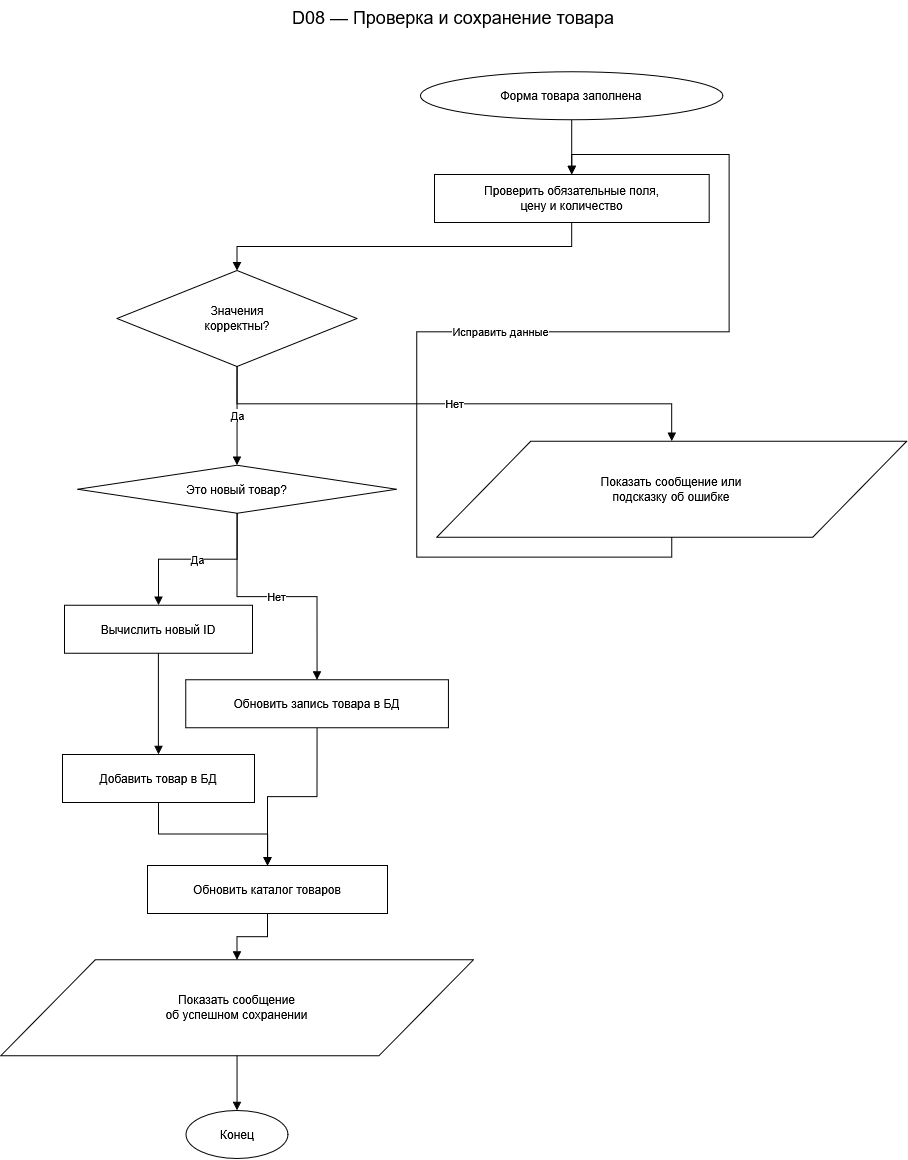

The diagram above was exported from draw.io. Its source (the exported page's mxGraphModel, read from the mxfile embedded in the PNG):
<mxGraphModel dx="5660" dy="-2702" grid="0" gridSize="10" guides="1" tooltips="1" connect="1" arrows="1" fold="1" page="0" pageScale="1" pageWidth="827" pageHeight="1169" math="0" shadow="0">
  <root>
    <mxCell id="0" />
    <mxCell id="1" parent="0" />
    <mxCell id="ucVJKTS0qU9xN8Zi3yHk-228" parent="1" style="text;html=1;align=center;verticalAlign=middle;whiteSpace=wrap;rounded=0;fontSize=18;fontColor=#000000;strokeColor=none;fillColor=none;" value="D08 — Проверка и сохранение товара" vertex="1">
      <mxGeometry height="35" width="906" x="-3330.833282470703" y="4012.0000508626304" as="geometry" />
    </mxCell>
    <mxCell id="ucVJKTS0qU9xN8Zi3yHk-229" parent="1" style="shape=ellipse;whiteSpace=wrap;html=1;fillColor=#FFFFFF;strokeColor=#000000;fontColor=#000000;fontSize=12;align=center;verticalAlign=middle;spacing=4;" value="Форма товара заполнена" vertex="1">
      <mxGeometry height="48" width="302.31" x="-2910.9432824707033" y="4084.3400508626305" as="geometry" />
    </mxCell>
    <mxCell id="ucVJKTS0qU9xN8Zi3yHk-230" parent="1" style="shape=rectangle;whiteSpace=wrap;html=1;fillColor=#FFFFFF;strokeColor=#000000;fontColor=#000000;fontSize=12;align=center;verticalAlign=middle;spacing=4;" value="Проверить обязательные поля,&lt;br&gt;цену и количество" vertex="1">
      <mxGeometry height="48" width="274.67" x="-2897.123282470703" y="4186.97005086263" as="geometry" />
    </mxCell>
    <mxCell id="ucVJKTS0qU9xN8Zi3yHk-231" parent="1" style="shape=rhombus;whiteSpace=wrap;html=1;fillColor=#FFFFFF;strokeColor=#000000;fontColor=#000000;fontSize=12;align=center;verticalAlign=middle;spacing=4;" value="Значения&lt;br&gt;корректны?" vertex="1">
      <mxGeometry height="96" width="240" x="-3214.453282470703" y="4283.00005086263" as="geometry" />
    </mxCell>
    <mxCell id="ucVJKTS0qU9xN8Zi3yHk-232" parent="1" style="shape=parallelogram;whiteSpace=wrap;html=1;fillColor=#FFFFFF;strokeColor=#000000;fontColor=#000000;fontSize=12;align=center;verticalAlign=middle;spacing=4;" value="Показать сообщение или&lt;br&gt;подсказку об ошибке" vertex="1">
      <mxGeometry height="96" width="470" x="-2894.783282470703" y="4453.64005086263" as="geometry" />
    </mxCell>
    <mxCell id="ucVJKTS0qU9xN8Zi3yHk-233" parent="1" style="shape=rhombus;whiteSpace=wrap;html=1;fillColor=#FFFFFF;strokeColor=#000000;fontColor=#000000;fontSize=12;align=center;verticalAlign=middle;spacing=4;" value="Это новый товар?" vertex="1">
      <mxGeometry height="48" width="318.76" x="-3253.833282470703" y="4477.64005086263" as="geometry" />
    </mxCell>
    <mxCell id="ucVJKTS0qU9xN8Zi3yHk-234" parent="1" style="shape=rectangle;whiteSpace=wrap;html=1;fillColor=#FFFFFF;strokeColor=#000000;fontColor=#000000;fontSize=12;align=center;verticalAlign=middle;spacing=4;" value="Вычислить новый ID" vertex="1">
      <mxGeometry height="48" width="188" x="-3267.123282470703" y="4617.63005086263" as="geometry" />
    </mxCell>
    <mxCell id="ucVJKTS0qU9xN8Zi3yHk-235" parent="1" style="shape=rectangle;whiteSpace=wrap;html=1;fillColor=#FFFFFF;strokeColor=#000000;fontColor=#000000;fontSize=12;align=center;verticalAlign=middle;spacing=4;" value="Добавить товар в БД" vertex="1">
      <mxGeometry height="48" width="192" x="-3269.123282470703" y="4766.97005086263" as="geometry" />
    </mxCell>
    <mxCell id="ucVJKTS0qU9xN8Zi3yHk-236" parent="1" style="shape=rectangle;whiteSpace=wrap;html=1;fillColor=#FFFFFF;strokeColor=#000000;fontColor=#000000;fontSize=12;align=center;verticalAlign=middle;spacing=4;" value="Обновить запись товара в БД" vertex="1">
      <mxGeometry height="48" width="262.67" x="-3145.793282470703" y="4692.30005086263" as="geometry" />
    </mxCell>
    <mxCell id="ucVJKTS0qU9xN8Zi3yHk-237" parent="1" style="shape=rectangle;whiteSpace=wrap;html=1;fillColor=#FFFFFF;strokeColor=#000000;fontColor=#000000;fontSize=12;align=center;verticalAlign=middle;spacing=4;" value="Обновить каталог товаров" vertex="1">
      <mxGeometry height="48" width="240" x="-3184.003282470703" y="4878.00005086263" as="geometry" />
    </mxCell>
    <mxCell id="ucVJKTS0qU9xN8Zi3yHk-238" parent="1" style="shape=parallelogram;whiteSpace=wrap;html=1;fillColor=#FFFFFF;strokeColor=#000000;fontColor=#000000;fontSize=12;align=center;verticalAlign=middle;spacing=4;" value="Показать сообщение&lt;br&gt;об успешном сохранении" vertex="1">
      <mxGeometry height="96" width="472.76" x="-3330.833282470703" y="4972.31005086263" as="geometry" />
    </mxCell>
    <mxCell id="ucVJKTS0qU9xN8Zi3yHk-239" parent="1" style="shape=ellipse;whiteSpace=wrap;html=1;fillColor=#FFFFFF;strokeColor=#000000;fontColor=#000000;fontSize=12;align=center;verticalAlign=middle;spacing=4;" value="Конец" vertex="1">
      <mxGeometry height="48" width="101.96" x="-3145.433282470703" y="5122.97005086263" as="geometry" />
    </mxCell>
    <mxCell id="ucVJKTS0qU9xN8Zi3yHk-240" edge="1" parent="1" source="ucVJKTS0qU9xN8Zi3yHk-229" style="rounded=0;orthogonalLoop=1;html=1;strokeColor=#000000;fontColor=#000000;fontSize=11;endArrow=block;endFill=1;edgeStyle=orthogonalEdgeStyle;rounded=0;orthogonalLoop=1;jettySize=auto;exitX=0.5;exitY=1;exitPerimeter=1;entryX=0.5;entryY=0;entryPerimeter=1;" target="ucVJKTS0qU9xN8Zi3yHk-230" value="">
      <mxGeometry relative="1" as="geometry" />
    </mxCell>
    <mxCell id="ucVJKTS0qU9xN8Zi3yHk-241" edge="1" parent="1" source="ucVJKTS0qU9xN8Zi3yHk-230" style="rounded=0;orthogonalLoop=1;html=1;strokeColor=#000000;fontColor=#000000;fontSize=11;endArrow=block;endFill=1;edgeStyle=orthogonalEdgeStyle;rounded=0;orthogonalLoop=1;jettySize=auto;exitX=0.5;exitY=1;exitPerimeter=1;entryX=0.5;entryY=0;entryPerimeter=1;" target="ucVJKTS0qU9xN8Zi3yHk-231" value="">
      <mxGeometry relative="1" as="geometry" />
    </mxCell>
    <mxCell id="ucVJKTS0qU9xN8Zi3yHk-242" edge="1" parent="1" source="ucVJKTS0qU9xN8Zi3yHk-231" style="rounded=0;orthogonalLoop=1;html=1;strokeColor=#000000;fontColor=#000000;fontSize=11;endArrow=block;endFill=1;edgeStyle=orthogonalEdgeStyle;rounded=0;orthogonalLoop=1;jettySize=auto;exitX=0.5;exitY=1;exitPerimeter=1;entryX=0.5;entryY=0;entryPerimeter=1;" target="ucVJKTS0qU9xN8Zi3yHk-232" value="Нет">
      <mxGeometry relative="1" as="geometry" />
    </mxCell>
    <mxCell id="ucVJKTS0qU9xN8Zi3yHk-243" edge="1" parent="1" source="ucVJKTS0qU9xN8Zi3yHk-232" style="rounded=0;orthogonalLoop=1;html=1;strokeColor=#000000;fontColor=#000000;fontSize=11;endArrow=block;endFill=1;edgeStyle=orthogonalEdgeStyle;rounded=0;orthogonalLoop=1;jettySize=auto;exitX=0.5;exitY=1;exitPerimeter=1;entryX=0.5;entryY=0;entryPerimeter=1;" target="ucVJKTS0qU9xN8Zi3yHk-230" value="Исправить данные">
      <mxGeometry relative="1" as="geometry" />
    </mxCell>
    <mxCell id="ucVJKTS0qU9xN8Zi3yHk-244" edge="1" parent="1" source="ucVJKTS0qU9xN8Zi3yHk-231" style="rounded=0;orthogonalLoop=1;html=1;strokeColor=#000000;fontColor=#000000;fontSize=11;endArrow=block;endFill=1;edgeStyle=orthogonalEdgeStyle;rounded=0;orthogonalLoop=1;jettySize=auto;exitX=0.5;exitY=1;exitPerimeter=1;entryX=0.5;entryY=0;entryPerimeter=1;" target="ucVJKTS0qU9xN8Zi3yHk-233" value="Да">
      <mxGeometry relative="1" as="geometry" />
    </mxCell>
    <mxCell id="ucVJKTS0qU9xN8Zi3yHk-245" edge="1" parent="1" source="ucVJKTS0qU9xN8Zi3yHk-233" style="rounded=0;orthogonalLoop=1;html=1;strokeColor=#000000;fontColor=#000000;fontSize=11;endArrow=block;endFill=1;edgeStyle=orthogonalEdgeStyle;rounded=0;orthogonalLoop=1;jettySize=auto;exitX=0.5;exitY=1;exitPerimeter=1;entryX=0.5;entryY=0;entryPerimeter=1;" target="ucVJKTS0qU9xN8Zi3yHk-234" value="Да">
      <mxGeometry relative="1" as="geometry" />
    </mxCell>
    <mxCell id="ucVJKTS0qU9xN8Zi3yHk-246" edge="1" parent="1" source="ucVJKTS0qU9xN8Zi3yHk-233" style="rounded=0;orthogonalLoop=1;html=1;strokeColor=#000000;fontColor=#000000;fontSize=11;endArrow=block;endFill=1;edgeStyle=orthogonalEdgeStyle;rounded=0;orthogonalLoop=1;jettySize=auto;exitX=0.5;exitY=1;exitPerimeter=1;entryX=0.5;entryY=0;entryPerimeter=1;" target="ucVJKTS0qU9xN8Zi3yHk-236" value="Нет">
      <mxGeometry relative="1" as="geometry" />
    </mxCell>
    <mxCell id="ucVJKTS0qU9xN8Zi3yHk-247" edge="1" parent="1" source="ucVJKTS0qU9xN8Zi3yHk-234" style="rounded=0;orthogonalLoop=1;html=1;strokeColor=#000000;fontColor=#000000;fontSize=11;endArrow=block;endFill=1;edgeStyle=orthogonalEdgeStyle;rounded=0;orthogonalLoop=1;jettySize=auto;exitX=0.5;exitY=1;exitPerimeter=1;entryX=0.5;entryY=0;entryPerimeter=1;" target="ucVJKTS0qU9xN8Zi3yHk-235" value="">
      <mxGeometry relative="1" as="geometry" />
    </mxCell>
    <mxCell id="ucVJKTS0qU9xN8Zi3yHk-248" edge="1" parent="1" source="ucVJKTS0qU9xN8Zi3yHk-235" style="rounded=0;orthogonalLoop=1;html=1;strokeColor=#000000;fontColor=#000000;fontSize=11;endArrow=block;endFill=1;edgeStyle=orthogonalEdgeStyle;rounded=0;orthogonalLoop=1;jettySize=auto;exitX=0.5;exitY=1;exitPerimeter=1;entryX=0.5;entryY=0;entryPerimeter=1;" target="ucVJKTS0qU9xN8Zi3yHk-237" value="">
      <mxGeometry relative="1" as="geometry" />
    </mxCell>
    <mxCell id="ucVJKTS0qU9xN8Zi3yHk-249" edge="1" parent="1" source="ucVJKTS0qU9xN8Zi3yHk-236" style="rounded=0;orthogonalLoop=1;html=1;strokeColor=#000000;fontColor=#000000;fontSize=11;endArrow=block;endFill=1;edgeStyle=orthogonalEdgeStyle;rounded=0;orthogonalLoop=1;jettySize=auto;exitX=0.5;exitY=1;exitPerimeter=1;entryX=0.5;entryY=0;entryPerimeter=1;" target="ucVJKTS0qU9xN8Zi3yHk-237" value="">
      <mxGeometry relative="1" as="geometry" />
    </mxCell>
    <mxCell id="ucVJKTS0qU9xN8Zi3yHk-250" edge="1" parent="1" source="ucVJKTS0qU9xN8Zi3yHk-237" style="rounded=0;orthogonalLoop=1;html=1;strokeColor=#000000;fontColor=#000000;fontSize=11;endArrow=block;endFill=1;edgeStyle=orthogonalEdgeStyle;rounded=0;orthogonalLoop=1;jettySize=auto;exitX=0.5;exitY=1;exitPerimeter=1;entryX=0.5;entryY=0;entryPerimeter=1;" target="ucVJKTS0qU9xN8Zi3yHk-238" value="">
      <mxGeometry relative="1" as="geometry" />
    </mxCell>
    <mxCell id="ucVJKTS0qU9xN8Zi3yHk-251" edge="1" parent="1" source="ucVJKTS0qU9xN8Zi3yHk-238" style="rounded=0;orthogonalLoop=1;html=1;strokeColor=#000000;fontColor=#000000;fontSize=11;endArrow=block;endFill=1;edgeStyle=orthogonalEdgeStyle;rounded=0;orthogonalLoop=1;jettySize=auto;exitX=0.5;exitY=1;exitPerimeter=1;entryX=0.5;entryY=0;entryPerimeter=1;" target="ucVJKTS0qU9xN8Zi3yHk-239" value="">
      <mxGeometry relative="1" as="geometry" />
    </mxCell>
  </root>
</mxGraphModel>